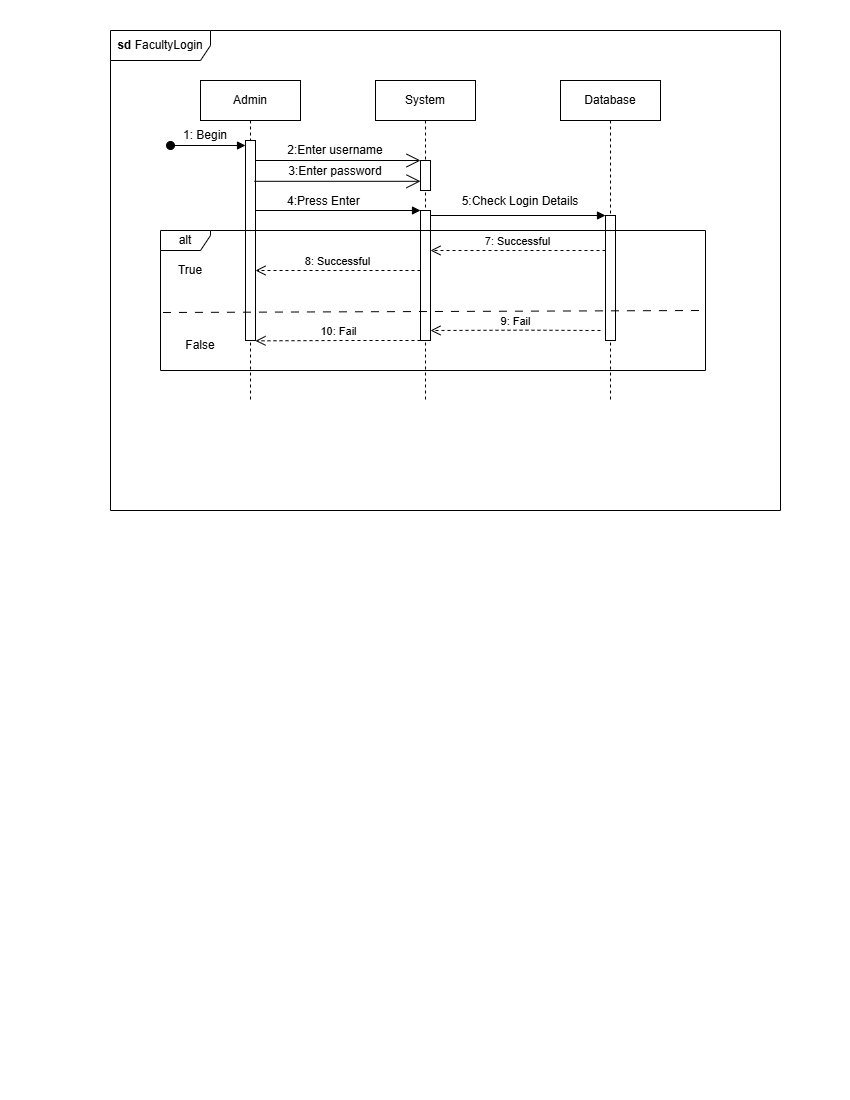

The diagram above was exported from draw.io. Its source (the exported page's mxGraphModel, read from the mxfile embedded in the PNG):
<mxGraphModel dx="861" dy="537" grid="1" gridSize="10" guides="1" tooltips="1" connect="1" arrows="1" fold="1" page="1" pageScale="1" pageWidth="850" pageHeight="1100" math="0" shadow="0">
  <root>
    <mxCell id="0" />
    <mxCell id="1" parent="0" />
    <mxCell id="xfowET83rrOA3vRFMp6E-1" parent="1" style="shape=umlFrame;whiteSpace=wrap;html=1;pointerEvents=0;width=100;height=30;" value="&lt;b&gt;sd &lt;/b&gt;FacultyLogin" vertex="1">
      <mxGeometry height="480" width="670" x="110" y="30" as="geometry" />
    </mxCell>
    <mxCell id="xfowET83rrOA3vRFMp6E-7" parent="1" style="shape=umlLifeline;perimeter=lifelinePerimeter;whiteSpace=wrap;html=1;container=1;dropTarget=0;collapsible=0;recursiveResize=0;outlineConnect=0;portConstraint=eastwest;newEdgeStyle={&quot;curved&quot;:0,&quot;rounded&quot;:0};" value="Admin" vertex="1">
      <mxGeometry height="320" width="100" x="200" y="80" as="geometry" />
    </mxCell>
    <mxCell id="xfowET83rrOA3vRFMp6E-10" parent="xfowET83rrOA3vRFMp6E-7" style="html=1;points=[[0,0,0,0,5],[0,1,0,0,-5],[1,0,0,0,5],[1,1,0,0,-5]];perimeter=orthogonalPerimeter;outlineConnect=0;targetShapes=umlLifeline;portConstraint=eastwest;newEdgeStyle={&quot;curved&quot;:0,&quot;rounded&quot;:0};" value="" vertex="1">
      <mxGeometry height="200" width="10" x="45" y="60" as="geometry" />
    </mxCell>
    <mxCell id="xfowET83rrOA3vRFMp6E-11" edge="1" parent="xfowET83rrOA3vRFMp6E-7" style="html=1;verticalAlign=bottom;startArrow=oval;endArrow=block;startSize=8;curved=0;rounded=0;entryX=0;entryY=0;entryDx=0;entryDy=5;" target="xfowET83rrOA3vRFMp6E-10" value="">
      <mxGeometry relative="1" x="0.0057" as="geometry">
        <mxPoint as="offset" />
        <mxPoint x="-30" y="65" as="sourcePoint" />
      </mxGeometry>
    </mxCell>
    <mxCell id="xfowET83rrOA3vRFMp6E-8" parent="1" style="shape=umlLifeline;perimeter=lifelinePerimeter;whiteSpace=wrap;html=1;container=1;dropTarget=0;collapsible=0;recursiveResize=0;outlineConnect=0;portConstraint=eastwest;newEdgeStyle={&quot;curved&quot;:0,&quot;rounded&quot;:0};" value="System" vertex="1">
      <mxGeometry height="320" width="100" x="375" y="80" as="geometry" />
    </mxCell>
    <mxCell id="xfowET83rrOA3vRFMp6E-14" parent="xfowET83rrOA3vRFMp6E-8" style="html=1;points=[[0,0,0,0,5],[0,1,0,0,-5],[1,0,0,0,5],[1,1,0,0,-5]];perimeter=orthogonalPerimeter;outlineConnect=0;targetShapes=umlLifeline;portConstraint=eastwest;newEdgeStyle={&quot;curved&quot;:0,&quot;rounded&quot;:0};" value="" vertex="1">
      <mxGeometry height="30" width="10" x="45" y="80" as="geometry" />
    </mxCell>
    <mxCell id="SlxlkMGWcqZ7Ij1w16NL-2" parent="xfowET83rrOA3vRFMp6E-8" style="html=1;points=[[0,0,0,0,5],[0,1,0,0,-5],[1,0,0,0,5],[1,1,0,0,-5]];perimeter=orthogonalPerimeter;outlineConnect=0;targetShapes=umlLifeline;portConstraint=eastwest;newEdgeStyle={&quot;curved&quot;:0,&quot;rounded&quot;:0};" value="" vertex="1">
      <mxGeometry height="130" width="10" x="45" y="130" as="geometry" />
    </mxCell>
    <mxCell id="xfowET83rrOA3vRFMp6E-9" parent="1" style="shape=umlLifeline;perimeter=lifelinePerimeter;whiteSpace=wrap;html=1;container=1;dropTarget=0;collapsible=0;recursiveResize=0;outlineConnect=0;portConstraint=eastwest;newEdgeStyle={&quot;curved&quot;:0,&quot;rounded&quot;:0};size=40;" value="Database" vertex="1">
      <mxGeometry height="320" width="100" x="560" y="80" as="geometry" />
    </mxCell>
    <mxCell id="SlxlkMGWcqZ7Ij1w16NL-5" parent="xfowET83rrOA3vRFMp6E-9" style="html=1;points=[[0,0,0,0,5],[0,1,0,0,-5],[1,0,0,0,5],[1,1,0,0,-5]];perimeter=orthogonalPerimeter;outlineConnect=0;targetShapes=umlLifeline;portConstraint=eastwest;newEdgeStyle={&quot;curved&quot;:0,&quot;rounded&quot;:0};" value="" vertex="1">
      <mxGeometry height="125" width="10" x="45" y="135" as="geometry" />
    </mxCell>
    <mxCell id="xfowET83rrOA3vRFMp6E-13" parent="1" style="text;html=1;whiteSpace=wrap;strokeColor=none;fillColor=none;align=center;verticalAlign=middle;rounded=0;" value="1: Begin" vertex="1">
      <mxGeometry height="10" width="50" x="180" y="130" as="geometry" />
    </mxCell>
    <mxCell id="xfowET83rrOA3vRFMp6E-16" edge="1" parent="1" source="xfowET83rrOA3vRFMp6E-10" style="endArrow=open;endFill=1;endSize=12;html=1;rounded=0;" value="">
      <mxGeometry relative="1" width="160" as="geometry">
        <mxPoint x="260" y="160" as="sourcePoint" />
        <mxPoint x="420" y="160" as="targetPoint" />
      </mxGeometry>
    </mxCell>
    <mxCell id="xfowET83rrOA3vRFMp6E-17" parent="1" style="text;html=1;whiteSpace=wrap;strokeColor=none;fillColor=none;align=center;verticalAlign=middle;rounded=0;" value="2:Enter username" vertex="1">
      <mxGeometry height="20" width="110" x="280" y="140" as="geometry" />
    </mxCell>
    <mxCell id="xfowET83rrOA3vRFMp6E-18" edge="1" parent="1" style="endArrow=open;endFill=1;endSize=12;html=1;rounded=0;" target="xfowET83rrOA3vRFMp6E-14" value="">
      <mxGeometry relative="1" width="160" as="geometry">
        <mxPoint x="253.93" y="180.8" as="sourcePoint" />
        <mxPoint x="416.0699999999999" y="180" as="targetPoint" />
      </mxGeometry>
    </mxCell>
    <mxCell id="xfowET83rrOA3vRFMp6E-19" parent="1" style="text;html=1;whiteSpace=wrap;strokeColor=none;fillColor=none;align=center;verticalAlign=middle;rounded=0;" value="3:Enter password" vertex="1">
      <mxGeometry width="110" x="280" y="170" as="geometry" />
    </mxCell>
    <mxCell id="SlxlkMGWcqZ7Ij1w16NL-4" parent="1" style="text;html=1;whiteSpace=wrap;strokeColor=none;fillColor=none;align=center;verticalAlign=middle;rounded=0;" value="4:Press Enter&amp;nbsp;" vertex="1">
      <mxGeometry width="90" x="280" y="200" as="geometry" />
    </mxCell>
    <mxCell id="SlxlkMGWcqZ7Ij1w16NL-9" edge="1" parent="1" source="xfowET83rrOA3vRFMp6E-10" style="html=1;verticalAlign=bottom;endArrow=block;curved=0;rounded=0;" value="">
      <mxGeometry relative="1" width="80" x="0.125" y="10" as="geometry">
        <mxPoint as="offset" />
        <mxPoint x="260" y="210" as="sourcePoint" />
        <mxPoint x="420" y="210" as="targetPoint" />
      </mxGeometry>
    </mxCell>
    <mxCell id="SlxlkMGWcqZ7Ij1w16NL-10" edge="1" parent="1" source="SlxlkMGWcqZ7Ij1w16NL-2" style="html=1;verticalAlign=bottom;endArrow=block;curved=0;rounded=0;exitX=1;exitY=0;exitDx=0;exitDy=5;exitPerimeter=0;" target="SlxlkMGWcqZ7Ij1w16NL-5" value="">
      <mxGeometry relative="1" width="80" x="0.125" y="10" as="geometry">
        <mxPoint as="offset" />
        <mxPoint x="425.00000000000006" y="220.00000000000006" as="sourcePoint" />
        <mxPoint x="605" y="220" as="targetPoint" />
      </mxGeometry>
    </mxCell>
    <mxCell id="SlxlkMGWcqZ7Ij1w16NL-12" parent="1" style="text;html=1;whiteSpace=wrap;strokeColor=none;fillColor=none;align=center;verticalAlign=middle;rounded=0;" value="5:Check Login Details" vertex="1">
      <mxGeometry width="120" x="460" y="200" as="geometry" />
    </mxCell>
    <mxCell id="SlxlkMGWcqZ7Ij1w16NL-13" parent="1" style="shape=umlFrame;whiteSpace=wrap;html=1;pointerEvents=0;width=50;height=20;" value="alt" vertex="1">
      <mxGeometry height="140" width="545" x="160" y="230" as="geometry" />
    </mxCell>
    <mxCell id="SlxlkMGWcqZ7Ij1w16NL-14" edge="1" parent="1" source="SlxlkMGWcqZ7Ij1w16NL-5" style="html=1;verticalAlign=bottom;endArrow=open;dashed=1;endSize=8;curved=0;rounded=0;" value="7: Successful">
      <mxGeometry relative="1" x="0.001" as="geometry">
        <mxPoint as="offset" />
        <Array as="points">
          <mxPoint x="520" y="250" />
        </Array>
        <mxPoint x="600" y="250" as="sourcePoint" />
        <mxPoint x="430" y="250" as="targetPoint" />
      </mxGeometry>
    </mxCell>
    <mxCell id="SlxlkMGWcqZ7Ij1w16NL-16" edge="1" parent="1" style="html=1;verticalAlign=bottom;endArrow=open;dashed=1;endSize=8;curved=0;rounded=0;" target="xfowET83rrOA3vRFMp6E-10" value="8: Successful">
      <mxGeometry relative="1" x="0.001" as="geometry">
        <mxPoint as="offset" />
        <mxPoint x="420" y="270" as="sourcePoint" />
        <mxPoint x="260" y="270" as="targetPoint" />
      </mxGeometry>
    </mxCell>
    <mxCell id="SlxlkMGWcqZ7Ij1w16NL-19" edge="1" parent="1" style="endArrow=none;dashed=1;html=1;dashPattern=8 8;strokeWidth=1;rounded=0;exitX=0.007;exitY=0.634;exitDx=0;exitDy=0;exitPerimeter=0;" value="">
      <mxGeometry height="50" relative="1" width="50" as="geometry">
        <mxPoint x="162.45500000000004" y="312.00000000000006" as="sourcePoint" />
        <mxPoint x="700" y="310" as="targetPoint" />
      </mxGeometry>
    </mxCell>
    <mxCell id="SlxlkMGWcqZ7Ij1w16NL-20" parent="1" style="text;html=1;whiteSpace=wrap;strokeColor=none;fillColor=none;align=center;verticalAlign=middle;rounded=0;" value="True" vertex="1">
      <mxGeometry height="30" width="60" x="160" y="255" as="geometry" />
    </mxCell>
    <mxCell id="SlxlkMGWcqZ7Ij1w16NL-21" parent="1" style="text;html=1;whiteSpace=wrap;strokeColor=none;fillColor=none;align=center;verticalAlign=middle;rounded=0;" value="False" vertex="1">
      <mxGeometry height="30" width="60" x="170" y="330" as="geometry" />
    </mxCell>
    <mxCell id="SlxlkMGWcqZ7Ij1w16NL-22" edge="1" parent="1" style="html=1;verticalAlign=bottom;endArrow=open;dashed=1;endSize=8;curved=0;rounded=0;" value="9: Fail">
      <mxGeometry relative="1" x="-0.002" as="geometry">
        <mxPoint as="offset" />
        <Array as="points">
          <mxPoint x="522.5" y="329.66" />
        </Array>
        <mxPoint x="600" y="330" as="sourcePoint" />
        <mxPoint x="430" y="330" as="targetPoint" />
      </mxGeometry>
    </mxCell>
    <mxCell id="SlxlkMGWcqZ7Ij1w16NL-23" edge="1" parent="1" style="html=1;verticalAlign=bottom;endArrow=open;dashed=1;endSize=8;curved=0;rounded=0;" value="10: Fail">
      <mxGeometry relative="1" x="-0.002" as="geometry">
        <mxPoint as="offset" />
        <Array as="points">
          <mxPoint x="347.5" y="340" />
        </Array>
        <mxPoint x="420" y="340" as="sourcePoint" />
        <mxPoint x="255" y="340.34" as="targetPoint" />
      </mxGeometry>
    </mxCell>
  </root>
</mxGraphModel>